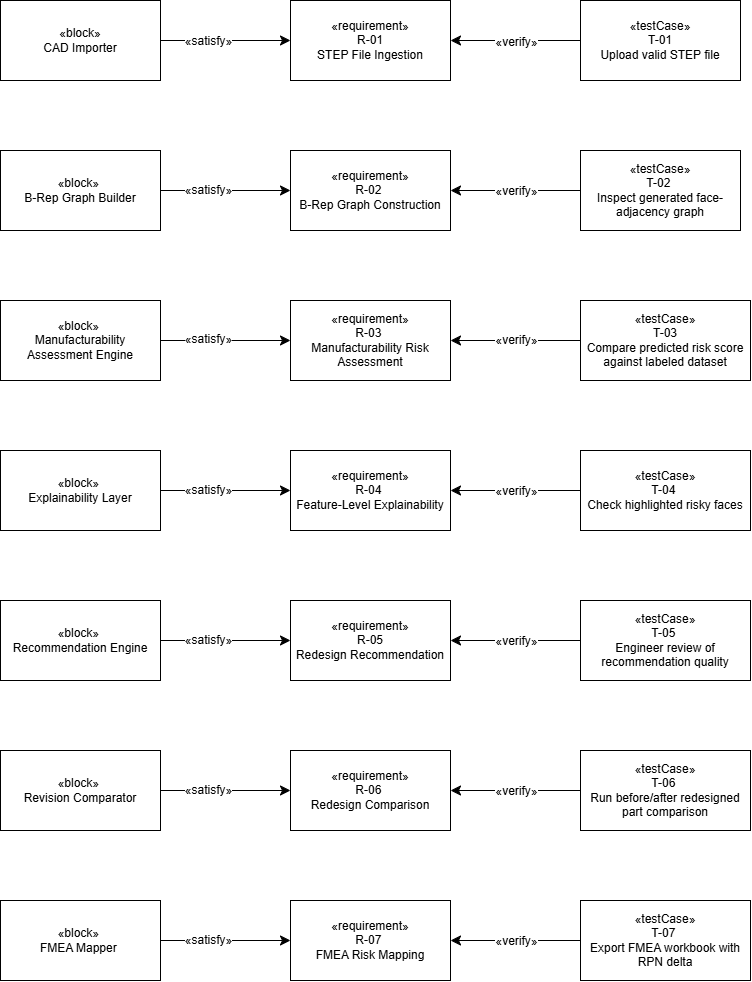

The diagram above was exported from draw.io. Its source (the exported page's mxGraphModel, read from the mxfile embedded in the PNG):
<mxGraphModel dx="1490" dy="506" grid="1" gridSize="10" guides="1" tooltips="1" connect="1" arrows="1" fold="1" page="0" pageScale="1" pageWidth="850" pageHeight="1100" math="0" shadow="0">
  <root>
    <mxCell id="0" />
    <mxCell id="1" parent="0" />
    <mxCell id="U41yh8_m56ygZ8ZzSWmi-4" edge="1" parent="1" source="U41yh8_m56ygZ8ZzSWmi-1" style="edgeStyle=none;curved=1;rounded=0;orthogonalLoop=1;jettySize=auto;html=1;entryX=0;entryY=0.5;entryDx=0;entryDy=0;fontSize=12;startSize=8;endSize=8;" target="U41yh8_m56ygZ8ZzSWmi-2">
      <mxGeometry relative="1" as="geometry" />
    </mxCell>
    <mxCell id="U41yh8_m56ygZ8ZzSWmi-5" connectable="0" parent="U41yh8_m56ygZ8ZzSWmi-4" style="edgeLabel;html=1;align=center;verticalAlign=middle;resizable=0;points=[];fontSize=12;" value="«satisfy»" vertex="1">
      <mxGeometry relative="1" x="-0.2825" y="-1" as="geometry">
        <mxPoint x="1" as="offset" />
      </mxGeometry>
    </mxCell>
    <mxCell id="U41yh8_m56ygZ8ZzSWmi-1" parent="1" style="rounded=0;whiteSpace=wrap;html=1;" value="&lt;div&gt;«block»&lt;/div&gt;&lt;div&gt;CAD Importer&lt;/div&gt;" vertex="1">
      <mxGeometry height="80" width="160" x="-40" as="geometry" />
    </mxCell>
    <mxCell id="U41yh8_m56ygZ8ZzSWmi-2" parent="1" style="rounded=0;whiteSpace=wrap;html=1;" value="&lt;div&gt;«requirement»&lt;/div&gt;&lt;div&gt;R-01&lt;/div&gt;&lt;div&gt;STEP File Ingestion&lt;/div&gt;" vertex="1">
      <mxGeometry height="80" width="160" x="250" as="geometry" />
    </mxCell>
    <mxCell id="U41yh8_m56ygZ8ZzSWmi-6" edge="1" parent="1" source="U41yh8_m56ygZ8ZzSWmi-3" style="edgeStyle=none;curved=1;rounded=0;orthogonalLoop=1;jettySize=auto;html=1;entryX=1;entryY=0.5;entryDx=0;entryDy=0;fontSize=12;startSize=8;endSize=8;" target="U41yh8_m56ygZ8ZzSWmi-2">
      <mxGeometry relative="1" as="geometry" />
    </mxCell>
    <mxCell id="U41yh8_m56ygZ8ZzSWmi-8" connectable="0" parent="U41yh8_m56ygZ8ZzSWmi-6" style="edgeLabel;html=1;align=center;verticalAlign=middle;resizable=0;points=[];fontSize=12;" value="«verify»" vertex="1">
      <mxGeometry relative="1" x="0.0075" y="2" as="geometry">
        <mxPoint x="1" as="offset" />
      </mxGeometry>
    </mxCell>
    <mxCell id="U41yh8_m56ygZ8ZzSWmi-3" parent="1" style="rounded=0;whiteSpace=wrap;html=1;" value="&lt;div&gt;«testCase»&lt;/div&gt;&lt;div&gt;T-01&lt;/div&gt;&lt;div&gt;Upload valid STEP file&lt;/div&gt;" vertex="1">
      <mxGeometry height="80" width="160" x="540" as="geometry" />
    </mxCell>
    <mxCell id="U41yh8_m56ygZ8ZzSWmi-9" edge="1" parent="1" source="U41yh8_m56ygZ8ZzSWmi-11" style="edgeStyle=none;curved=1;rounded=0;orthogonalLoop=1;jettySize=auto;html=1;entryX=0;entryY=0.5;entryDx=0;entryDy=0;fontSize=12;startSize=8;endSize=8;" target="U41yh8_m56ygZ8ZzSWmi-12">
      <mxGeometry relative="1" as="geometry" />
    </mxCell>
    <mxCell id="U41yh8_m56ygZ8ZzSWmi-10" connectable="0" parent="U41yh8_m56ygZ8ZzSWmi-9" style="edgeLabel;html=1;align=center;verticalAlign=middle;resizable=0;points=[];fontSize=12;" value="«satisfy»" vertex="1">
      <mxGeometry relative="1" x="-0.2825" y="-1" as="geometry">
        <mxPoint x="1" y="-1" as="offset" />
      </mxGeometry>
    </mxCell>
    <mxCell id="U41yh8_m56ygZ8ZzSWmi-11" parent="1" style="rounded=0;whiteSpace=wrap;html=1;" value="«block»&amp;nbsp;&lt;div&gt;B-Rep Graph Builder&lt;/div&gt;" vertex="1">
      <mxGeometry height="80" width="160" x="-40" y="150" as="geometry" />
    </mxCell>
    <mxCell id="U41yh8_m56ygZ8ZzSWmi-12" parent="1" style="rounded=0;whiteSpace=wrap;html=1;" value="&lt;div&gt;«requirement»&lt;/div&gt;&lt;div&gt;R-02&amp;nbsp;&lt;/div&gt;&lt;div&gt;B-Rep Graph Construction&lt;/div&gt;" vertex="1">
      <mxGeometry height="80" width="160" x="250" y="150" as="geometry" />
    </mxCell>
    <mxCell id="U41yh8_m56ygZ8ZzSWmi-13" edge="1" parent="1" source="U41yh8_m56ygZ8ZzSWmi-15" style="edgeStyle=none;curved=1;rounded=0;orthogonalLoop=1;jettySize=auto;html=1;entryX=1;entryY=0.5;entryDx=0;entryDy=0;fontSize=12;startSize=8;endSize=8;" target="U41yh8_m56ygZ8ZzSWmi-12">
      <mxGeometry relative="1" as="geometry" />
    </mxCell>
    <mxCell id="U41yh8_m56ygZ8ZzSWmi-14" connectable="0" parent="U41yh8_m56ygZ8ZzSWmi-13" style="edgeLabel;html=1;align=center;verticalAlign=middle;resizable=0;points=[];fontSize=12;" value="«verify»" vertex="1">
      <mxGeometry relative="1" x="0.0075" y="2" as="geometry">
        <mxPoint x="1" y="-1" as="offset" />
      </mxGeometry>
    </mxCell>
    <mxCell id="U41yh8_m56ygZ8ZzSWmi-15" parent="1" style="rounded=0;whiteSpace=wrap;html=1;" value="&lt;div&gt;«testCase»&lt;/div&gt;&lt;div&gt;T-02&amp;nbsp;&lt;/div&gt;&lt;div&gt;Inspect generated face-adjacency graph&lt;/div&gt;" vertex="1">
      <mxGeometry height="80" width="160" x="540" y="150" as="geometry" />
    </mxCell>
    <mxCell id="U41yh8_m56ygZ8ZzSWmi-17" edge="1" parent="1" source="U41yh8_m56ygZ8ZzSWmi-19" style="edgeStyle=none;curved=1;rounded=0;orthogonalLoop=1;jettySize=auto;html=1;entryX=0;entryY=0.5;entryDx=0;entryDy=0;fontSize=12;startSize=8;endSize=8;" target="U41yh8_m56ygZ8ZzSWmi-20">
      <mxGeometry relative="1" as="geometry" />
    </mxCell>
    <mxCell id="U41yh8_m56ygZ8ZzSWmi-18" connectable="0" parent="U41yh8_m56ygZ8ZzSWmi-17" style="edgeLabel;html=1;align=center;verticalAlign=middle;resizable=0;points=[];fontSize=12;" value="«satisfy»" vertex="1">
      <mxGeometry relative="1" x="-0.2825" y="-1" as="geometry">
        <mxPoint x="1" y="-2" as="offset" />
      </mxGeometry>
    </mxCell>
    <mxCell id="U41yh8_m56ygZ8ZzSWmi-19" parent="1" style="rounded=0;whiteSpace=wrap;html=1;" value="«block»&amp;nbsp;&lt;div&gt;Manufacturability Assessment Engine&lt;/div&gt;" vertex="1">
      <mxGeometry height="80" width="160" x="-40" y="300" as="geometry" />
    </mxCell>
    <mxCell id="U41yh8_m56ygZ8ZzSWmi-20" parent="1" style="rounded=0;whiteSpace=wrap;html=1;" value="&lt;div&gt;«requirement»&lt;/div&gt;&lt;div&gt;R-03&amp;nbsp;&lt;/div&gt;&lt;div&gt;Manufacturability Risk Assessment&lt;/div&gt;" vertex="1">
      <mxGeometry height="80" width="160" x="250" y="300" as="geometry" />
    </mxCell>
    <mxCell id="U41yh8_m56ygZ8ZzSWmi-21" edge="1" parent="1" source="U41yh8_m56ygZ8ZzSWmi-23" style="edgeStyle=none;curved=1;rounded=0;orthogonalLoop=1;jettySize=auto;html=1;entryX=1;entryY=0.5;entryDx=0;entryDy=0;fontSize=12;startSize=8;endSize=8;" target="U41yh8_m56ygZ8ZzSWmi-20">
      <mxGeometry relative="1" as="geometry" />
    </mxCell>
    <mxCell id="U41yh8_m56ygZ8ZzSWmi-22" connectable="0" parent="U41yh8_m56ygZ8ZzSWmi-21" style="edgeLabel;html=1;align=center;verticalAlign=middle;resizable=0;points=[];fontSize=12;" value="«verify»" vertex="1">
      <mxGeometry relative="1" x="0.0075" y="2" as="geometry">
        <mxPoint x="1" y="-2" as="offset" />
      </mxGeometry>
    </mxCell>
    <mxCell id="U41yh8_m56ygZ8ZzSWmi-23" parent="1" style="rounded=0;whiteSpace=wrap;html=1;" value="&lt;div&gt;«testCase»&lt;/div&gt;&lt;div&gt;T-03&lt;/div&gt;&lt;div&gt;&lt;span style=&quot;background-color: transparent; color: light-dark(rgb(0, 0, 0), rgb(255, 255, 255));&quot;&gt;Compare predicted risk score against labeled dataset&lt;/span&gt;&lt;/div&gt;" vertex="1">
      <mxGeometry height="80" width="170" x="540" y="300" as="geometry" />
    </mxCell>
    <mxCell id="U41yh8_m56ygZ8ZzSWmi-24" edge="1" parent="1" source="U41yh8_m56ygZ8ZzSWmi-26" style="edgeStyle=none;curved=1;rounded=0;orthogonalLoop=1;jettySize=auto;html=1;entryX=0;entryY=0.5;entryDx=0;entryDy=0;fontSize=12;startSize=8;endSize=8;" target="U41yh8_m56ygZ8ZzSWmi-27">
      <mxGeometry relative="1" as="geometry" />
    </mxCell>
    <mxCell id="U41yh8_m56ygZ8ZzSWmi-25" connectable="0" parent="U41yh8_m56ygZ8ZzSWmi-24" style="edgeLabel;html=1;align=center;verticalAlign=middle;resizable=0;points=[];fontSize=12;" value="«satisfy»" vertex="1">
      <mxGeometry relative="1" x="-0.2825" y="-1" as="geometry">
        <mxPoint x="1" y="-1" as="offset" />
      </mxGeometry>
    </mxCell>
    <mxCell id="U41yh8_m56ygZ8ZzSWmi-26" parent="1" style="rounded=0;whiteSpace=wrap;html=1;" value="«block»&amp;nbsp;&lt;div&gt;Explainability Layer&lt;/div&gt;" vertex="1">
      <mxGeometry height="80" width="160" x="-40" y="450" as="geometry" />
    </mxCell>
    <mxCell id="U41yh8_m56ygZ8ZzSWmi-27" parent="1" style="rounded=0;whiteSpace=wrap;html=1;" value="&lt;div&gt;«requirement»&lt;/div&gt;&lt;div&gt;R-04&amp;nbsp;&lt;/div&gt;&lt;div&gt;Feature-Level Explainability&lt;/div&gt;" vertex="1">
      <mxGeometry height="80" width="160" x="250" y="450" as="geometry" />
    </mxCell>
    <mxCell id="U41yh8_m56ygZ8ZzSWmi-28" edge="1" parent="1" source="U41yh8_m56ygZ8ZzSWmi-30" style="edgeStyle=none;curved=1;rounded=0;orthogonalLoop=1;jettySize=auto;html=1;entryX=1;entryY=0.5;entryDx=0;entryDy=0;fontSize=12;startSize=8;endSize=8;" target="U41yh8_m56ygZ8ZzSWmi-27">
      <mxGeometry relative="1" as="geometry" />
    </mxCell>
    <mxCell id="U41yh8_m56ygZ8ZzSWmi-29" connectable="0" parent="U41yh8_m56ygZ8ZzSWmi-28" style="edgeLabel;html=1;align=center;verticalAlign=middle;resizable=0;points=[];fontSize=12;" value="«verify»" vertex="1">
      <mxGeometry relative="1" x="0.0075" y="2" as="geometry">
        <mxPoint x="1" y="-1" as="offset" />
      </mxGeometry>
    </mxCell>
    <mxCell id="U41yh8_m56ygZ8ZzSWmi-30" parent="1" style="rounded=0;whiteSpace=wrap;html=1;" value="&lt;div&gt;«testCase»&lt;/div&gt;&lt;div&gt;T-04&amp;nbsp;&lt;/div&gt;&lt;div&gt;Check highlighted risky faces&lt;/div&gt;" vertex="1">
      <mxGeometry height="80" width="170" x="540" y="450" as="geometry" />
    </mxCell>
    <mxCell id="U41yh8_m56ygZ8ZzSWmi-31" edge="1" parent="1" source="U41yh8_m56ygZ8ZzSWmi-33" style="edgeStyle=none;curved=1;rounded=0;orthogonalLoop=1;jettySize=auto;html=1;entryX=0;entryY=0.5;entryDx=0;entryDy=0;fontSize=12;startSize=8;endSize=8;" target="U41yh8_m56ygZ8ZzSWmi-34">
      <mxGeometry relative="1" as="geometry" />
    </mxCell>
    <mxCell id="U41yh8_m56ygZ8ZzSWmi-32" connectable="0" parent="U41yh8_m56ygZ8ZzSWmi-31" style="edgeLabel;html=1;align=center;verticalAlign=middle;resizable=0;points=[];fontSize=12;" value="«satisfy»" vertex="1">
      <mxGeometry relative="1" x="-0.2825" y="-1" as="geometry">
        <mxPoint x="1" y="-1" as="offset" />
      </mxGeometry>
    </mxCell>
    <mxCell id="U41yh8_m56ygZ8ZzSWmi-33" parent="1" style="rounded=0;whiteSpace=wrap;html=1;" value="«block»&amp;nbsp;&lt;div&gt;Recommendation Engine&lt;/div&gt;" vertex="1">
      <mxGeometry height="80" width="160" x="-40" y="600" as="geometry" />
    </mxCell>
    <mxCell id="U41yh8_m56ygZ8ZzSWmi-34" parent="1" style="rounded=0;whiteSpace=wrap;html=1;" value="&lt;div&gt;«requirement»&lt;/div&gt;&lt;div&gt;R-05&lt;/div&gt;&lt;div&gt;Redesign Recommendation&lt;/div&gt;" vertex="1">
      <mxGeometry height="80" width="160" x="250" y="600" as="geometry" />
    </mxCell>
    <mxCell id="U41yh8_m56ygZ8ZzSWmi-35" edge="1" parent="1" source="U41yh8_m56ygZ8ZzSWmi-37" style="edgeStyle=none;curved=1;rounded=0;orthogonalLoop=1;jettySize=auto;html=1;entryX=1;entryY=0.5;entryDx=0;entryDy=0;fontSize=12;startSize=8;endSize=8;" target="U41yh8_m56ygZ8ZzSWmi-34">
      <mxGeometry relative="1" as="geometry" />
    </mxCell>
    <mxCell id="U41yh8_m56ygZ8ZzSWmi-36" connectable="0" parent="U41yh8_m56ygZ8ZzSWmi-35" style="edgeLabel;html=1;align=center;verticalAlign=middle;resizable=0;points=[];fontSize=12;" value="«verify»" vertex="1">
      <mxGeometry relative="1" x="0.0075" y="2" as="geometry">
        <mxPoint x="1" y="-1" as="offset" />
      </mxGeometry>
    </mxCell>
    <mxCell id="U41yh8_m56ygZ8ZzSWmi-37" parent="1" style="rounded=0;whiteSpace=wrap;html=1;" value="&lt;div&gt;«testCase»&lt;/div&gt;&lt;div&gt;T-05&amp;nbsp;&lt;/div&gt;&lt;div&gt;Engineer review of recommendation quality&lt;/div&gt;" vertex="1">
      <mxGeometry height="80" width="170" x="540" y="600" as="geometry" />
    </mxCell>
    <mxCell id="U41yh8_m56ygZ8ZzSWmi-38" edge="1" parent="1" source="U41yh8_m56ygZ8ZzSWmi-40" style="edgeStyle=none;curved=1;rounded=0;orthogonalLoop=1;jettySize=auto;html=1;entryX=0;entryY=0.5;entryDx=0;entryDy=0;fontSize=12;startSize=8;endSize=8;" target="U41yh8_m56ygZ8ZzSWmi-41">
      <mxGeometry relative="1" as="geometry" />
    </mxCell>
    <mxCell id="U41yh8_m56ygZ8ZzSWmi-39" connectable="0" parent="U41yh8_m56ygZ8ZzSWmi-38" style="edgeLabel;html=1;align=center;verticalAlign=middle;resizable=0;points=[];fontSize=12;" value="«satisfy»" vertex="1">
      <mxGeometry relative="1" x="-0.2825" y="-1" as="geometry">
        <mxPoint x="1" y="-1" as="offset" />
      </mxGeometry>
    </mxCell>
    <mxCell id="U41yh8_m56ygZ8ZzSWmi-40" parent="1" style="rounded=0;whiteSpace=wrap;html=1;" value="«block»&amp;nbsp;&lt;div&gt;Revision Comparator&lt;/div&gt;" vertex="1">
      <mxGeometry height="80" width="160" x="-40" y="750" as="geometry" />
    </mxCell>
    <mxCell id="U41yh8_m56ygZ8ZzSWmi-41" parent="1" style="rounded=0;whiteSpace=wrap;html=1;" value="&lt;div&gt;«requirement»&lt;/div&gt;&lt;div&gt;R-06&amp;nbsp;&lt;/div&gt;&lt;div&gt;Redesign Comparison&lt;/div&gt;" vertex="1">
      <mxGeometry height="80" width="160" x="250" y="750" as="geometry" />
    </mxCell>
    <mxCell id="U41yh8_m56ygZ8ZzSWmi-42" edge="1" parent="1" source="U41yh8_m56ygZ8ZzSWmi-44" style="edgeStyle=none;curved=1;rounded=0;orthogonalLoop=1;jettySize=auto;html=1;entryX=1;entryY=0.5;entryDx=0;entryDy=0;fontSize=12;startSize=8;endSize=8;" target="U41yh8_m56ygZ8ZzSWmi-41">
      <mxGeometry relative="1" as="geometry" />
    </mxCell>
    <mxCell id="U41yh8_m56ygZ8ZzSWmi-43" connectable="0" parent="U41yh8_m56ygZ8ZzSWmi-42" style="edgeLabel;html=1;align=center;verticalAlign=middle;resizable=0;points=[];fontSize=12;" value="«verify»" vertex="1">
      <mxGeometry relative="1" x="0.0075" y="2" as="geometry">
        <mxPoint x="1" y="-1" as="offset" />
      </mxGeometry>
    </mxCell>
    <mxCell id="U41yh8_m56ygZ8ZzSWmi-44" parent="1" style="rounded=0;whiteSpace=wrap;html=1;" value="&lt;div&gt;«testCase»&lt;/div&gt;&lt;div&gt;T-06&amp;nbsp;&lt;/div&gt;&lt;div&gt;Run before/after redesigned part comparison&lt;/div&gt;" vertex="1">
      <mxGeometry height="80" width="170" x="540" y="750" as="geometry" />
    </mxCell>
    <mxCell id="U41yh8_m56ygZ8ZzSWmi-45" edge="1" parent="1" source="U41yh8_m56ygZ8ZzSWmi-47" style="edgeStyle=none;curved=1;rounded=0;orthogonalLoop=1;jettySize=auto;html=1;entryX=0;entryY=0.5;entryDx=0;entryDy=0;fontSize=12;startSize=8;endSize=8;" target="U41yh8_m56ygZ8ZzSWmi-48">
      <mxGeometry relative="1" as="geometry" />
    </mxCell>
    <mxCell id="U41yh8_m56ygZ8ZzSWmi-46" connectable="0" parent="U41yh8_m56ygZ8ZzSWmi-45" style="edgeLabel;html=1;align=center;verticalAlign=middle;resizable=0;points=[];fontSize=12;" value="«satisfy»" vertex="1">
      <mxGeometry relative="1" x="-0.2825" y="-1" as="geometry">
        <mxPoint x="1" y="-1" as="offset" />
      </mxGeometry>
    </mxCell>
    <mxCell id="U41yh8_m56ygZ8ZzSWmi-47" parent="1" style="rounded=0;whiteSpace=wrap;html=1;" value="«block»&amp;nbsp;&lt;div&gt;FMEA Mapper&amp;nbsp;&lt;/div&gt;" vertex="1">
      <mxGeometry height="80" width="160" x="-40" y="900" as="geometry" />
    </mxCell>
    <mxCell id="U41yh8_m56ygZ8ZzSWmi-48" parent="1" style="rounded=0;whiteSpace=wrap;html=1;" value="&lt;div&gt;«requirement»&lt;/div&gt;&lt;div&gt;R-07&amp;nbsp;&lt;/div&gt;&lt;div&gt;FMEA Risk Mapping&lt;/div&gt;" vertex="1">
      <mxGeometry height="80" width="160" x="250" y="900" as="geometry" />
    </mxCell>
    <mxCell id="U41yh8_m56ygZ8ZzSWmi-49" edge="1" parent="1" source="U41yh8_m56ygZ8ZzSWmi-51" style="edgeStyle=none;curved=1;rounded=0;orthogonalLoop=1;jettySize=auto;html=1;entryX=1;entryY=0.5;entryDx=0;entryDy=0;fontSize=12;startSize=8;endSize=8;" target="U41yh8_m56ygZ8ZzSWmi-48">
      <mxGeometry relative="1" as="geometry" />
    </mxCell>
    <mxCell id="U41yh8_m56ygZ8ZzSWmi-50" connectable="0" parent="U41yh8_m56ygZ8ZzSWmi-49" style="edgeLabel;html=1;align=center;verticalAlign=middle;resizable=0;points=[];fontSize=12;" value="«verify»" vertex="1">
      <mxGeometry relative="1" x="0.0075" y="2" as="geometry">
        <mxPoint x="1" y="-1" as="offset" />
      </mxGeometry>
    </mxCell>
    <mxCell id="U41yh8_m56ygZ8ZzSWmi-51" parent="1" style="rounded=0;whiteSpace=wrap;html=1;" value="&lt;div&gt;«testCase»&lt;/div&gt;&lt;div&gt;T-07&amp;nbsp;&lt;/div&gt;&lt;div&gt;Export FMEA workbook with RPN delta&lt;/div&gt;" vertex="1">
      <mxGeometry height="80" width="170" x="540" y="900" as="geometry" />
    </mxCell>
  </root>
</mxGraphModel>